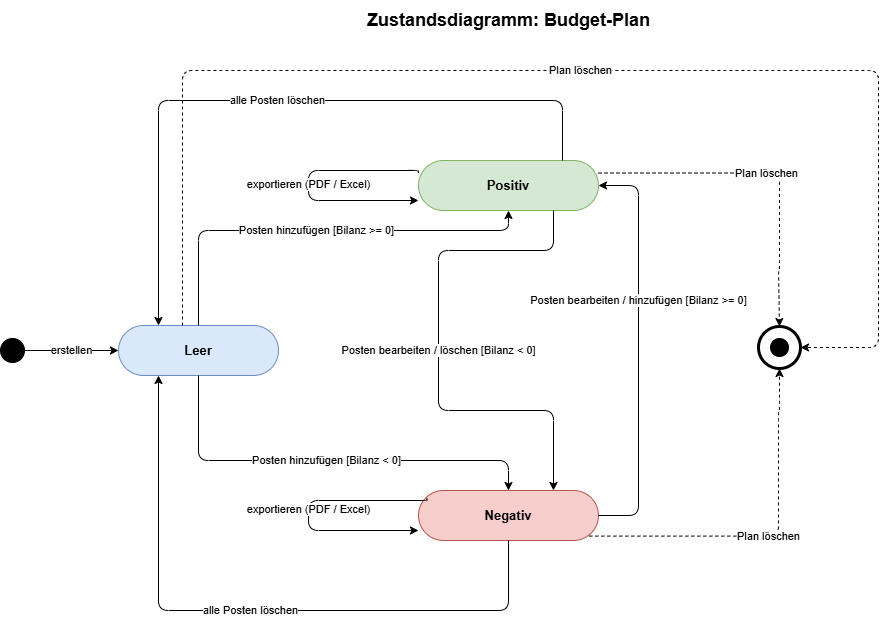

The diagram above was exported from draw.io. Its source (the exported page's mxGraphModel, read from the mxfile embedded in the PNG):
<mxGraphModel dx="1042" dy="722" grid="1" gridSize="10" guides="1" tooltips="1" connect="1" arrows="1" fold="1" page="1" pageScale="1" pageWidth="1169" pageHeight="827" math="0" shadow="0">
  <root>
    <mxCell id="0" />
    <mxCell id="1" parent="0" />
    <mxCell id="title" parent="1" style="text;html=1;strokeColor=none;fillColor=none;align=center;verticalAlign=middle;fontSize=18;fontStyle=1;" value="Zustandsdiagramm: Budget-Plan" vertex="1">
      <mxGeometry height="40" width="500" x="300" y="50" as="geometry" />
    </mxCell>
    <mxCell id="initial" parent="1" style="ellipse;aspect=fixed;fillColor=#000000;strokeColor=#000000;" value="" vertex="1">
      <mxGeometry height="24" width="24" x="42" y="388" as="geometry" />
    </mxCell>
    <mxCell id="leer" parent="1" style="rounded=1;whiteSpace=wrap;html=1;arcSize=50;fillColor=#dae8fc;strokeColor=#6c8ebf;fontSize=13;fontStyle=1;" value="Leer" vertex="1">
      <mxGeometry height="50" width="160" x="160" y="375" as="geometry" />
    </mxCell>
    <mxCell id="positiv" parent="1" style="rounded=1;whiteSpace=wrap;html=1;arcSize=50;fillColor=#d5e8d4;strokeColor=#82b366;fontSize=13;fontStyle=1;" value="Positiv" vertex="1">
      <mxGeometry height="50" width="180" x="460" y="210" as="geometry" />
    </mxCell>
    <mxCell id="negativ" parent="1" style="rounded=1;whiteSpace=wrap;html=1;arcSize=50;fillColor=#f8cecc;strokeColor=#b85450;fontSize=13;fontStyle=1;" value="Negativ" vertex="1">
      <mxGeometry height="50" width="180" x="460" y="540" as="geometry" />
    </mxCell>
    <mxCell id="final_outer" parent="1" style="ellipse;aspect=fixed;fillColor=#ffffff;strokeColor=#000000;strokeWidth=3;" value="" vertex="1">
      <mxGeometry height="42" width="42" x="800" y="376" as="geometry" />
    </mxCell>
    <mxCell id="final_inner" parent="1" style="ellipse;aspect=fixed;fillColor=#000000;strokeColor=#000000;" value="" vertex="1">
      <mxGeometry height="18" width="18" x="812" y="388" as="geometry" />
    </mxCell>
    <mxCell id="t_init_leer" edge="1" parent="1" source="initial" style="edgeStyle=orthogonalEdgeStyle;html=1;fontSize=11;" target="leer" value="erstellen">
      <mxGeometry relative="1" as="geometry" />
    </mxCell>
    <mxCell id="t_leer_pos" edge="1" parent="1" source="leer" style="edgeStyle=orthogonalEdgeStyle;html=1;fontSize=11;exitX=0.5;exitY=0;exitDx=0;exitDy=0;entryX=0.5;entryY=1;entryDx=0;entryDy=0;" target="positiv" value="Posten hinzufügen [Bilanz &amp;gt;= 0]">
      <mxGeometry relative="1" as="geometry">
        <Array as="points">
          <mxPoint x="240" y="280" />
          <mxPoint x="550" y="280" />
        </Array>
      </mxGeometry>
    </mxCell>
    <mxCell id="t_leer_neg" edge="1" parent="1" source="leer" style="edgeStyle=orthogonalEdgeStyle;html=1;fontSize=11;exitX=0.5;exitY=1;exitDx=0;exitDy=0;entryX=0.5;entryY=0;entryDx=0;entryDy=0;" target="negativ" value="Posten hinzufügen [Bilanz &amp;lt; 0]">
      <mxGeometry relative="1" as="geometry">
        <Array as="points">
          <mxPoint x="240" y="510" />
          <mxPoint x="550" y="510" />
        </Array>
      </mxGeometry>
    </mxCell>
    <mxCell id="t_pos_leer" edge="1" parent="1" source="positiv" style="edgeStyle=orthogonalEdgeStyle;html=1;fontSize=11;exitX=0.8;exitY=0;exitDx=0;exitDy=0;entryX=0.25;entryY=0;entryDx=0;entryDy=0;" target="leer" value="alle Posten löschen">
      <mxGeometry relative="1" as="geometry">
        <Array as="points">
          <mxPoint x="604" y="150" />
          <mxPoint x="200" y="150" />
        </Array>
      </mxGeometry>
    </mxCell>
    <mxCell id="t_neg_leer" edge="1" parent="1" source="negativ" style="edgeStyle=orthogonalEdgeStyle;html=1;fontSize=11;exitX=0.5;exitY=1;exitDx=0;exitDy=0;entryX=0.25;entryY=1;entryDx=0;entryDy=0;" target="leer" value="alle Posten löschen">
      <mxGeometry relative="1" as="geometry">
        <Array as="points">
          <mxPoint x="550" y="660" />
          <mxPoint x="200" y="660" />
        </Array>
      </mxGeometry>
    </mxCell>
    <mxCell id="t_pos_neg" edge="1" parent="1" source="positiv" style="edgeStyle=orthogonalEdgeStyle;html=1;fontSize=11;exitX=0.75;exitY=1;exitDx=0;exitDy=0;entryX=0.75;entryY=0;entryDx=0;entryDy=0;" target="negativ" value="Posten bearbeiten / löschen [Bilanz &amp;lt; 0]">
      <mxGeometry relative="1" as="geometry">
        <Array as="points">
          <mxPoint x="595" y="300" />
          <mxPoint x="480" y="300" />
          <mxPoint x="480" y="460" />
          <mxPoint x="595" y="460" />
        </Array>
      </mxGeometry>
    </mxCell>
    <mxCell id="t_neg_pos" edge="1" parent="1" style="edgeStyle=orthogonalEdgeStyle;html=1;fontSize=11;exitX=1;exitY=0.5;exitDx=0;exitDy=0;entryX=1;entryY=0.5;entryDx=0;entryDy=0;" value="Posten bearbeiten / hinzufügen [Bilanz &amp;gt;= 0]">
      <mxGeometry relative="1" x="0.2449" as="geometry">
        <mxPoint as="offset" />
        <Array as="points">
          <mxPoint x="680" y="565" />
          <mxPoint x="680" y="235" />
        </Array>
        <mxPoint x="640" y="565" as="sourcePoint" />
        <mxPoint x="640" y="235" as="targetPoint" />
      </mxGeometry>
    </mxCell>
    <mxCell id="t_pos_export" edge="1" parent="1" source="positiv" style="edgeStyle=orthogonalEdgeStyle;html=1;fontSize=11;exitX=0;exitY=0.25;exitDx=0;exitDy=0;entryX=0;entryY=0.8;entryDx=0;entryDy=0;" target="positiv" value="exportieren (PDF / Excel)">
      <mxGeometry relative="1" as="geometry">
        <Array as="points">
          <mxPoint x="460" y="220" />
          <mxPoint x="350" y="220" />
          <mxPoint x="350" y="250" />
        </Array>
      </mxGeometry>
    </mxCell>
    <mxCell id="t_leer_end" edge="1" parent="1" source="leer" style="edgeStyle=orthogonalEdgeStyle;html=1;fontSize=11;dashed=1;exitX=0.4;exitY=0;exitDx=0;exitDy=0;entryX=1;entryY=0.5;entryDx=0;entryDy=0;" target="final_outer" value="Plan löschen">
      <mxGeometry relative="1" as="geometry">
        <Array as="points">
          <mxPoint x="224" y="120" />
          <mxPoint x="920" y="120" />
          <mxPoint x="920" y="397" />
        </Array>
      </mxGeometry>
    </mxCell>
    <mxCell id="t_pos_end" edge="1" parent="1" source="positiv" style="edgeStyle=orthogonalEdgeStyle;html=1;fontSize=11;dashed=1;exitX=1;exitY=0.25;exitDx=0;exitDy=0;entryX=0.5;entryY=0;entryDx=0;entryDy=0;" target="final_outer" value="Plan löschen">
      <mxGeometry relative="1" as="geometry">
        <Array as="points">
          <mxPoint x="821" y="223" />
          <mxPoint x="821" y="320" />
          <mxPoint x="820" y="320" />
        </Array>
      </mxGeometry>
    </mxCell>
    <mxCell id="t_neg_end" edge="1" parent="1" source="negativ" style="edgeStyle=orthogonalEdgeStyle;html=1;fontSize=11;dashed=1;exitX=0.949;exitY=0.912;exitDx=0;exitDy=0;entryX=0.5;entryY=1;entryDx=0;entryDy=0;exitPerimeter=0;" target="final_outer" value="Plan löschen">
      <mxGeometry relative="1" as="geometry">
        <Array as="points">
          <mxPoint x="820" y="586" />
          <mxPoint x="820" y="460" />
          <mxPoint x="821" y="460" />
        </Array>
        <mxPoint x="820" y="470" as="targetPoint" />
      </mxGeometry>
    </mxCell>
    <mxCell id="PPwsx-4yov0kZeNVRJv3-1" edge="1" parent="1" source="negativ" style="edgeStyle=orthogonalEdgeStyle;html=1;fontSize=11;exitX=0.047;exitY=0.16;exitDx=0;exitDy=0;entryX=0;entryY=0.8;entryDx=0;entryDy=0;exitPerimeter=0;" value="exportieren (PDF / Excel)">
      <mxGeometry relative="1" as="geometry">
        <Array as="points">
          <mxPoint x="469" y="550" />
          <mxPoint x="350" y="550" />
          <mxPoint x="350" y="580" />
        </Array>
        <mxPoint x="460" y="550" as="sourcePoint" />
        <mxPoint x="460" y="580" as="targetPoint" />
      </mxGeometry>
    </mxCell>
  </root>
</mxGraphModel>